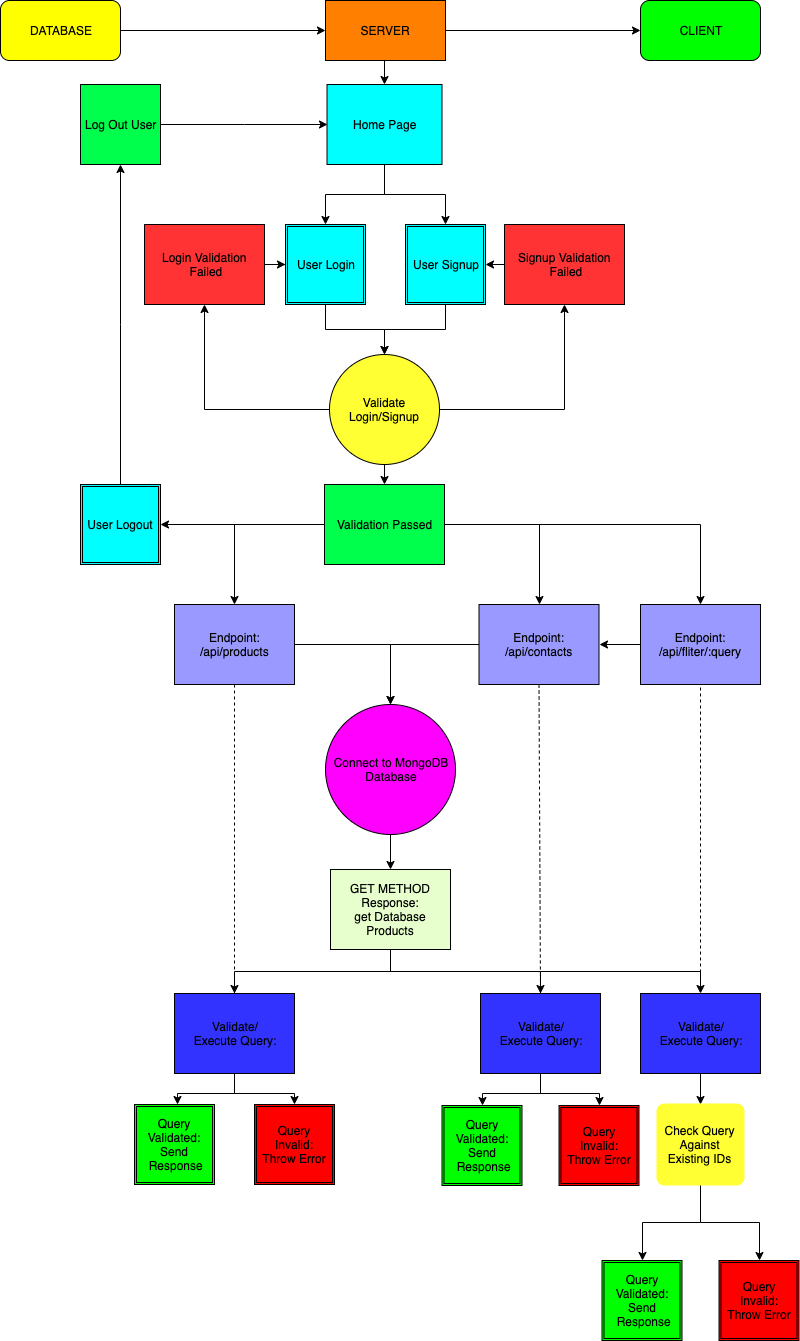

The diagram above was exported from draw.io. Its source (the exported page's mxGraphModel, read from the mxfile embedded in the PNG):
<mxGraphModel dx="1172" dy="631" grid="1" gridSize="10" guides="1" tooltips="1" connect="1" arrows="1" fold="1" page="1" pageScale="1" pageWidth="850" pageHeight="1100" math="0" shadow="0">
  <root>
    <mxCell id="0" />
    <mxCell id="1" parent="0" />
    <mxCell id="ch_00GvXQCaeN_SsY0ZD-6" style="edgeStyle=orthogonalEdgeStyle;rounded=0;orthogonalLoop=1;jettySize=auto;html=1;exitX=1;exitY=0.5;exitDx=0;exitDy=0;entryX=0;entryY=0.5;entryDx=0;entryDy=0;" parent="1" source="ch_00GvXQCaeN_SsY0ZD-2" target="ch_00GvXQCaeN_SsY0ZD-4" edge="1">
      <mxGeometry relative="1" as="geometry" />
    </mxCell>
    <mxCell id="DxFYYUzyA188Sbo16iEm-2" style="edgeStyle=orthogonalEdgeStyle;rounded=0;orthogonalLoop=1;jettySize=auto;html=1;exitX=0.5;exitY=1;exitDx=0;exitDy=0;entryX=0.5;entryY=0;entryDx=0;entryDy=0;" edge="1" parent="1" source="ch_00GvXQCaeN_SsY0ZD-2" target="DxFYYUzyA188Sbo16iEm-1">
      <mxGeometry relative="1" as="geometry" />
    </mxCell>
    <mxCell id="ch_00GvXQCaeN_SsY0ZD-2" value="SERVER" style="rounded=0;whiteSpace=wrap;html=1;fillColor=#FF8000;" parent="1" vertex="1">
      <mxGeometry x="351" y="26" width="120" height="60" as="geometry" />
    </mxCell>
    <mxCell id="ch_00GvXQCaeN_SsY0ZD-5" style="edgeStyle=orthogonalEdgeStyle;rounded=0;orthogonalLoop=1;jettySize=auto;html=1;exitX=1;exitY=0.5;exitDx=0;exitDy=0;entryX=0;entryY=0.5;entryDx=0;entryDy=0;" parent="1" source="ch_00GvXQCaeN_SsY0ZD-3" target="ch_00GvXQCaeN_SsY0ZD-2" edge="1">
      <mxGeometry relative="1" as="geometry" />
    </mxCell>
    <mxCell id="ch_00GvXQCaeN_SsY0ZD-3" value="DATABASE" style="rounded=1;whiteSpace=wrap;html=1;fillColor=#FFFF00;" parent="1" vertex="1">
      <mxGeometry x="26" y="26" width="120" height="60" as="geometry" />
    </mxCell>
    <mxCell id="ch_00GvXQCaeN_SsY0ZD-4" value="CLIENT" style="rounded=1;whiteSpace=wrap;html=1;fillColor=#00FF00;" parent="1" vertex="1">
      <mxGeometry x="666" y="26" width="120" height="60" as="geometry" />
    </mxCell>
    <mxCell id="DxFYYUzyA188Sbo16iEm-47" style="edgeStyle=orthogonalEdgeStyle;rounded=0;orthogonalLoop=1;jettySize=auto;html=1;exitX=0;exitY=0.5;exitDx=0;exitDy=0;entryX=1;entryY=0.5;entryDx=0;entryDy=0;" edge="1" parent="1" source="ch_00GvXQCaeN_SsY0ZD-9" target="ch_00GvXQCaeN_SsY0ZD-11">
      <mxGeometry relative="1" as="geometry" />
    </mxCell>
    <mxCell id="ch_00GvXQCaeN_SsY0ZD-9" value="Endpoint:&lt;br&gt;/api/fliter/:query" style="html=1;fillColor=#9999FF;" parent="1" vertex="1">
      <mxGeometry x="666" y="630" width="120" height="80" as="geometry" />
    </mxCell>
    <mxCell id="DxFYYUzyA188Sbo16iEm-25" style="edgeStyle=orthogonalEdgeStyle;rounded=0;orthogonalLoop=1;jettySize=auto;html=1;exitX=1;exitY=0.5;exitDx=0;exitDy=0;entryX=0.5;entryY=0;entryDx=0;entryDy=0;" edge="1" parent="1" source="ch_00GvXQCaeN_SsY0ZD-10" target="ch_00GvXQCaeN_SsY0ZD-30">
      <mxGeometry relative="1" as="geometry" />
    </mxCell>
    <mxCell id="ch_00GvXQCaeN_SsY0ZD-10" value="Endpoint:&lt;br&gt;/api/products" style="html=1;fillColor=#9999FF;" parent="1" vertex="1">
      <mxGeometry x="200" y="630" width="120" height="80" as="geometry" />
    </mxCell>
    <mxCell id="DxFYYUzyA188Sbo16iEm-26" style="edgeStyle=orthogonalEdgeStyle;rounded=0;orthogonalLoop=1;jettySize=auto;html=1;exitX=0;exitY=0.5;exitDx=0;exitDy=0;entryX=0.5;entryY=0;entryDx=0;entryDy=0;" edge="1" parent="1" source="ch_00GvXQCaeN_SsY0ZD-11" target="ch_00GvXQCaeN_SsY0ZD-30">
      <mxGeometry relative="1" as="geometry" />
    </mxCell>
    <mxCell id="ch_00GvXQCaeN_SsY0ZD-11" value="Endpoint:&lt;br&gt;/api/contacts" style="html=1;fillColor=#9999FF;" parent="1" vertex="1">
      <mxGeometry x="504.5" y="630" width="120" height="80" as="geometry" />
    </mxCell>
    <mxCell id="ch_00GvXQCaeN_SsY0ZD-35" style="edgeStyle=orthogonalEdgeStyle;rounded=0;orthogonalLoop=1;jettySize=auto;html=1;exitX=0.5;exitY=1;exitDx=0;exitDy=0;entryX=0.5;entryY=0;entryDx=0;entryDy=0;" parent="1" source="ch_00GvXQCaeN_SsY0ZD-30" target="ch_00GvXQCaeN_SsY0ZD-34" edge="1">
      <mxGeometry relative="1" as="geometry" />
    </mxCell>
    <mxCell id="ch_00GvXQCaeN_SsY0ZD-30" value="Connect to MongoDB&lt;br&gt;Database" style="ellipse;whiteSpace=wrap;html=1;aspect=fixed;fillColor=#FF00FF;" parent="1" vertex="1">
      <mxGeometry x="351" y="730" width="130" height="130" as="geometry" />
    </mxCell>
    <mxCell id="ch_00GvXQCaeN_SsY0ZD-86" style="edgeStyle=orthogonalEdgeStyle;rounded=0;orthogonalLoop=1;jettySize=auto;html=1;exitX=0.5;exitY=1;exitDx=0;exitDy=0;" parent="1" source="ch_00GvXQCaeN_SsY0ZD-34" target="ch_00GvXQCaeN_SsY0ZD-42" edge="1">
      <mxGeometry relative="1" as="geometry" />
    </mxCell>
    <mxCell id="ch_00GvXQCaeN_SsY0ZD-87" style="edgeStyle=orthogonalEdgeStyle;rounded=0;orthogonalLoop=1;jettySize=auto;html=1;exitX=0.5;exitY=1;exitDx=0;exitDy=0;" parent="1" source="ch_00GvXQCaeN_SsY0ZD-34" target="ch_00GvXQCaeN_SsY0ZD-41" edge="1">
      <mxGeometry relative="1" as="geometry" />
    </mxCell>
    <mxCell id="ch_00GvXQCaeN_SsY0ZD-88" style="edgeStyle=orthogonalEdgeStyle;rounded=0;orthogonalLoop=1;jettySize=auto;html=1;exitX=0.5;exitY=1;exitDx=0;exitDy=0;" parent="1" source="ch_00GvXQCaeN_SsY0ZD-34" target="ch_00GvXQCaeN_SsY0ZD-43" edge="1">
      <mxGeometry relative="1" as="geometry" />
    </mxCell>
    <mxCell id="ch_00GvXQCaeN_SsY0ZD-34" value="GET METHOD&lt;br&gt;Response:&lt;br&gt;get Database&lt;br&gt;Products" style="rounded=0;whiteSpace=wrap;html=1;fillColor=#E6FFCC;" parent="1" vertex="1">
      <mxGeometry x="356" y="895" width="120" height="80" as="geometry" />
    </mxCell>
    <mxCell id="ch_00GvXQCaeN_SsY0ZD-69" style="edgeStyle=orthogonalEdgeStyle;rounded=0;orthogonalLoop=1;jettySize=auto;html=1;exitX=0.5;exitY=1;exitDx=0;exitDy=0;entryX=0.5;entryY=0;entryDx=0;entryDy=0;" parent="1" source="ch_00GvXQCaeN_SsY0ZD-41" edge="1">
      <mxGeometry relative="1" as="geometry">
        <mxPoint x="203" y="1130" as="targetPoint" />
      </mxGeometry>
    </mxCell>
    <mxCell id="ch_00GvXQCaeN_SsY0ZD-70" style="edgeStyle=orthogonalEdgeStyle;rounded=0;orthogonalLoop=1;jettySize=auto;html=1;exitX=0.5;exitY=1;exitDx=0;exitDy=0;entryX=0.5;entryY=0;entryDx=0;entryDy=0;" parent="1" source="ch_00GvXQCaeN_SsY0ZD-41" target="ch_00GvXQCaeN_SsY0ZD-66" edge="1">
      <mxGeometry relative="1" as="geometry" />
    </mxCell>
    <mxCell id="ch_00GvXQCaeN_SsY0ZD-41" value="Validate/&lt;br&gt;Execute Query:" style="rounded=0;whiteSpace=wrap;html=1;fillColor=#3333FF;" parent="1" vertex="1">
      <mxGeometry x="200" y="1019" width="120" height="80" as="geometry" />
    </mxCell>
    <mxCell id="ch_00GvXQCaeN_SsY0ZD-75" style="edgeStyle=orthogonalEdgeStyle;rounded=0;orthogonalLoop=1;jettySize=auto;html=1;exitX=0.5;exitY=1;exitDx=0;exitDy=0;entryX=0.5;entryY=0;entryDx=0;entryDy=0;" parent="1" source="ch_00GvXQCaeN_SsY0ZD-42" target="ch_00GvXQCaeN_SsY0ZD-74" edge="1">
      <mxGeometry relative="1" as="geometry" />
    </mxCell>
    <mxCell id="ch_00GvXQCaeN_SsY0ZD-76" style="edgeStyle=orthogonalEdgeStyle;rounded=0;orthogonalLoop=1;jettySize=auto;html=1;exitX=0.5;exitY=1;exitDx=0;exitDy=0;entryX=0.5;entryY=0;entryDx=0;entryDy=0;" parent="1" source="ch_00GvXQCaeN_SsY0ZD-42" target="ch_00GvXQCaeN_SsY0ZD-73" edge="1">
      <mxGeometry relative="1" as="geometry" />
    </mxCell>
    <mxCell id="ch_00GvXQCaeN_SsY0ZD-42" value="Validate/&lt;br&gt;Execute Query:" style="rounded=0;whiteSpace=wrap;html=1;fillColor=#3333FF;" parent="1" vertex="1">
      <mxGeometry x="506" y="1019" width="120" height="80" as="geometry" />
    </mxCell>
    <mxCell id="ch_00GvXQCaeN_SsY0ZD-80" style="edgeStyle=orthogonalEdgeStyle;rounded=0;orthogonalLoop=1;jettySize=auto;html=1;exitX=0.5;exitY=1;exitDx=0;exitDy=0;" parent="1" source="ch_00GvXQCaeN_SsY0ZD-43" target="ch_00GvXQCaeN_SsY0ZD-79" edge="1">
      <mxGeometry relative="1" as="geometry" />
    </mxCell>
    <mxCell id="ch_00GvXQCaeN_SsY0ZD-43" value="Validate/&lt;br&gt;Execute Query:" style="rounded=0;whiteSpace=wrap;html=1;fillColor=#3333FF;" parent="1" vertex="1">
      <mxGeometry x="666" y="1019" width="120" height="80" as="geometry" />
    </mxCell>
    <mxCell id="ch_00GvXQCaeN_SsY0ZD-55" value="" style="endArrow=none;dashed=1;html=1;entryX=0.5;entryY=1;entryDx=0;entryDy=0;exitX=0.5;exitY=0;exitDx=0;exitDy=0;" parent="1" source="ch_00GvXQCaeN_SsY0ZD-41" target="ch_00GvXQCaeN_SsY0ZD-10" edge="1">
      <mxGeometry width="50" height="50" relative="1" as="geometry">
        <mxPoint x="201.5" y="916" as="sourcePoint" />
        <mxPoint x="266" y="650" as="targetPoint" />
        <Array as="points" />
      </mxGeometry>
    </mxCell>
    <mxCell id="ch_00GvXQCaeN_SsY0ZD-57" value="" style="endArrow=none;dashed=1;html=1;entryX=0.5;entryY=1;entryDx=0;entryDy=0;exitX=0.5;exitY=0;exitDx=0;exitDy=0;" parent="1" source="ch_00GvXQCaeN_SsY0ZD-42" target="ch_00GvXQCaeN_SsY0ZD-11" edge="1">
      <mxGeometry width="50" height="50" relative="1" as="geometry">
        <mxPoint x="610" y="974" as="sourcePoint" />
        <mxPoint x="579" y="644" as="targetPoint" />
        <Array as="points" />
      </mxGeometry>
    </mxCell>
    <mxCell id="ch_00GvXQCaeN_SsY0ZD-58" value="" style="endArrow=none;dashed=1;html=1;entryX=0.5;entryY=1;entryDx=0;entryDy=0;" parent="1" target="ch_00GvXQCaeN_SsY0ZD-9" edge="1">
      <mxGeometry width="50" height="50" relative="1" as="geometry">
        <mxPoint x="726" y="1004" as="sourcePoint" />
        <mxPoint x="760" y="684" as="targetPoint" />
        <Array as="points" />
      </mxGeometry>
    </mxCell>
    <mxCell id="ch_00GvXQCaeN_SsY0ZD-66" value="Query Invalid:&lt;br&gt;Throw Error" style="shape=ext;double=1;whiteSpace=wrap;html=1;aspect=fixed;fillColor=#FF0000;" parent="1" vertex="1">
      <mxGeometry x="280" y="1130" width="80" height="80" as="geometry" />
    </mxCell>
    <mxCell id="ch_00GvXQCaeN_SsY0ZD-67" value="Query&lt;br&gt;Validated:&lt;br&gt;Send&lt;br&gt;&amp;nbsp;Response" style="shape=ext;double=1;whiteSpace=wrap;html=1;aspect=fixed;fillColor=#00FF00;" parent="1" vertex="1">
      <mxGeometry x="160" y="1130" width="80" height="80" as="geometry" />
    </mxCell>
    <mxCell id="ch_00GvXQCaeN_SsY0ZD-73" value="Query Invalid:&lt;br&gt;Throw Error" style="shape=ext;double=1;whiteSpace=wrap;html=1;aspect=fixed;fillColor=#FF0000;" parent="1" vertex="1">
      <mxGeometry x="584.5" y="1131" width="80" height="80" as="geometry" />
    </mxCell>
    <mxCell id="ch_00GvXQCaeN_SsY0ZD-74" value="Query&lt;br&gt;Validated:&lt;br&gt;Send&lt;br&gt;&amp;nbsp;Response" style="shape=ext;double=1;whiteSpace=wrap;html=1;aspect=fixed;fillColor=#00FF00;" parent="1" vertex="1">
      <mxGeometry x="467.5" y="1131" width="80" height="80" as="geometry" />
    </mxCell>
    <mxCell id="ch_00GvXQCaeN_SsY0ZD-89" style="edgeStyle=orthogonalEdgeStyle;rounded=0;orthogonalLoop=1;jettySize=auto;html=1;exitX=0.5;exitY=1;exitDx=0;exitDy=0;" parent="1" source="ch_00GvXQCaeN_SsY0ZD-79" target="ch_00GvXQCaeN_SsY0ZD-84" edge="1">
      <mxGeometry relative="1" as="geometry" />
    </mxCell>
    <mxCell id="ch_00GvXQCaeN_SsY0ZD-91" style="edgeStyle=orthogonalEdgeStyle;rounded=0;orthogonalLoop=1;jettySize=auto;html=1;exitX=0.5;exitY=1;exitDx=0;exitDy=0;entryX=0.5;entryY=0;entryDx=0;entryDy=0;" parent="1" source="ch_00GvXQCaeN_SsY0ZD-79" target="ch_00GvXQCaeN_SsY0ZD-83" edge="1">
      <mxGeometry relative="1" as="geometry" />
    </mxCell>
    <mxCell id="ch_00GvXQCaeN_SsY0ZD-79" value="Check Query Against Existing IDs" style="rounded=1;whiteSpace=wrap;html=1;absoluteArcSize=1;arcSize=14;strokeWidth=2;fillColor=#FFFF33;strokeColor=#FFFF33;" parent="1" vertex="1">
      <mxGeometry x="683" y="1130" width="86" height="80" as="geometry" />
    </mxCell>
    <mxCell id="ch_00GvXQCaeN_SsY0ZD-83" value="Query Invalid:&lt;br&gt;Throw Error" style="shape=ext;double=1;whiteSpace=wrap;html=1;aspect=fixed;fillColor=#FF0000;" parent="1" vertex="1">
      <mxGeometry x="744.5" y="1286" width="80" height="80" as="geometry" />
    </mxCell>
    <mxCell id="ch_00GvXQCaeN_SsY0ZD-84" value="Query&lt;br&gt;Validated:&lt;br&gt;Send&lt;br&gt;&amp;nbsp;Response" style="shape=ext;double=1;whiteSpace=wrap;html=1;aspect=fixed;fillColor=#00FF00;" parent="1" vertex="1">
      <mxGeometry x="627.5" y="1286" width="80" height="80" as="geometry" />
    </mxCell>
    <mxCell id="DxFYYUzyA188Sbo16iEm-5" style="edgeStyle=orthogonalEdgeStyle;rounded=0;orthogonalLoop=1;jettySize=auto;html=1;exitX=0.5;exitY=1;exitDx=0;exitDy=0;entryX=0.5;entryY=0;entryDx=0;entryDy=0;" edge="1" parent="1" source="DxFYYUzyA188Sbo16iEm-1" target="DxFYYUzyA188Sbo16iEm-3">
      <mxGeometry relative="1" as="geometry" />
    </mxCell>
    <mxCell id="DxFYYUzyA188Sbo16iEm-6" style="edgeStyle=orthogonalEdgeStyle;rounded=0;orthogonalLoop=1;jettySize=auto;html=1;exitX=0.5;exitY=1;exitDx=0;exitDy=0;entryX=0.5;entryY=0;entryDx=0;entryDy=0;" edge="1" parent="1" source="DxFYYUzyA188Sbo16iEm-1" target="DxFYYUzyA188Sbo16iEm-4">
      <mxGeometry relative="1" as="geometry" />
    </mxCell>
    <mxCell id="DxFYYUzyA188Sbo16iEm-1" value="Home Page" style="html=1;fillColor=#00FFFF;" vertex="1" parent="1">
      <mxGeometry x="352.5" y="110" width="115" height="80" as="geometry" />
    </mxCell>
    <mxCell id="DxFYYUzyA188Sbo16iEm-9" style="edgeStyle=orthogonalEdgeStyle;rounded=0;orthogonalLoop=1;jettySize=auto;html=1;entryX=0.5;entryY=0;entryDx=0;entryDy=0;" edge="1" parent="1" source="DxFYYUzyA188Sbo16iEm-3" target="DxFYYUzyA188Sbo16iEm-8">
      <mxGeometry relative="1" as="geometry" />
    </mxCell>
    <mxCell id="DxFYYUzyA188Sbo16iEm-3" value="User Login" style="shape=ext;double=1;whiteSpace=wrap;html=1;aspect=fixed;fillColor=#00FFFF;" vertex="1" parent="1">
      <mxGeometry x="311" y="250" width="80" height="80" as="geometry" />
    </mxCell>
    <mxCell id="DxFYYUzyA188Sbo16iEm-10" style="edgeStyle=orthogonalEdgeStyle;rounded=0;orthogonalLoop=1;jettySize=auto;html=1;entryX=0.5;entryY=0;entryDx=0;entryDy=0;" edge="1" parent="1" source="DxFYYUzyA188Sbo16iEm-4" target="DxFYYUzyA188Sbo16iEm-8">
      <mxGeometry relative="1" as="geometry" />
    </mxCell>
    <mxCell id="DxFYYUzyA188Sbo16iEm-4" value="User Signup" style="shape=ext;double=1;whiteSpace=wrap;html=1;aspect=fixed;fillColor=#00FFFF;" vertex="1" parent="1">
      <mxGeometry x="431" y="250" width="80" height="80" as="geometry" />
    </mxCell>
    <mxCell id="DxFYYUzyA188Sbo16iEm-12" style="edgeStyle=orthogonalEdgeStyle;rounded=0;orthogonalLoop=1;jettySize=auto;html=1;entryX=0.5;entryY=1;entryDx=0;entryDy=0;" edge="1" parent="1" source="DxFYYUzyA188Sbo16iEm-8" target="DxFYYUzyA188Sbo16iEm-11">
      <mxGeometry relative="1" as="geometry" />
    </mxCell>
    <mxCell id="DxFYYUzyA188Sbo16iEm-15" style="edgeStyle=orthogonalEdgeStyle;rounded=0;orthogonalLoop=1;jettySize=auto;html=1;entryX=0.5;entryY=1;entryDx=0;entryDy=0;" edge="1" parent="1" source="DxFYYUzyA188Sbo16iEm-8" target="DxFYYUzyA188Sbo16iEm-14">
      <mxGeometry relative="1" as="geometry" />
    </mxCell>
    <mxCell id="DxFYYUzyA188Sbo16iEm-19" style="edgeStyle=orthogonalEdgeStyle;rounded=0;orthogonalLoop=1;jettySize=auto;html=1;exitX=0.5;exitY=1;exitDx=0;exitDy=0;entryX=0.5;entryY=0;entryDx=0;entryDy=0;" edge="1" parent="1" source="DxFYYUzyA188Sbo16iEm-8" target="DxFYYUzyA188Sbo16iEm-17">
      <mxGeometry relative="1" as="geometry" />
    </mxCell>
    <mxCell id="DxFYYUzyA188Sbo16iEm-8" value="Validate Login/Signup" style="ellipse;whiteSpace=wrap;html=1;aspect=fixed;fillColor=#FFFF33;" vertex="1" parent="1">
      <mxGeometry x="355" y="380" width="110" height="110" as="geometry" />
    </mxCell>
    <mxCell id="DxFYYUzyA188Sbo16iEm-13" style="edgeStyle=orthogonalEdgeStyle;rounded=0;orthogonalLoop=1;jettySize=auto;html=1;entryX=0;entryY=0.5;entryDx=0;entryDy=0;" edge="1" parent="1" source="DxFYYUzyA188Sbo16iEm-11" target="DxFYYUzyA188Sbo16iEm-3">
      <mxGeometry relative="1" as="geometry" />
    </mxCell>
    <mxCell id="DxFYYUzyA188Sbo16iEm-11" value="Login Validation &lt;br&gt;Failed" style="html=1;fillColor=#FF3333;" vertex="1" parent="1">
      <mxGeometry x="170" y="250" width="120" height="80" as="geometry" />
    </mxCell>
    <mxCell id="DxFYYUzyA188Sbo16iEm-16" style="edgeStyle=orthogonalEdgeStyle;rounded=0;orthogonalLoop=1;jettySize=auto;html=1;exitX=0;exitY=0.5;exitDx=0;exitDy=0;entryX=1;entryY=0.5;entryDx=0;entryDy=0;" edge="1" parent="1" source="DxFYYUzyA188Sbo16iEm-14" target="DxFYYUzyA188Sbo16iEm-4">
      <mxGeometry relative="1" as="geometry" />
    </mxCell>
    <mxCell id="DxFYYUzyA188Sbo16iEm-14" value="Signup Validation &lt;br&gt;Failed" style="html=1;fillColor=#FF3333;" vertex="1" parent="1">
      <mxGeometry x="530" y="250" width="120" height="80" as="geometry" />
    </mxCell>
    <mxCell id="DxFYYUzyA188Sbo16iEm-21" style="edgeStyle=orthogonalEdgeStyle;rounded=0;orthogonalLoop=1;jettySize=auto;html=1;" edge="1" parent="1" source="DxFYYUzyA188Sbo16iEm-17" target="ch_00GvXQCaeN_SsY0ZD-10">
      <mxGeometry relative="1" as="geometry" />
    </mxCell>
    <mxCell id="DxFYYUzyA188Sbo16iEm-22" style="edgeStyle=orthogonalEdgeStyle;rounded=0;orthogonalLoop=1;jettySize=auto;html=1;" edge="1" parent="1" source="DxFYYUzyA188Sbo16iEm-17" target="ch_00GvXQCaeN_SsY0ZD-11">
      <mxGeometry relative="1" as="geometry" />
    </mxCell>
    <mxCell id="DxFYYUzyA188Sbo16iEm-23" style="edgeStyle=orthogonalEdgeStyle;rounded=0;orthogonalLoop=1;jettySize=auto;html=1;" edge="1" parent="1" source="DxFYYUzyA188Sbo16iEm-17" target="ch_00GvXQCaeN_SsY0ZD-9">
      <mxGeometry relative="1" as="geometry" />
    </mxCell>
    <mxCell id="DxFYYUzyA188Sbo16iEm-49" style="edgeStyle=orthogonalEdgeStyle;rounded=0;orthogonalLoop=1;jettySize=auto;html=1;entryX=1;entryY=0.5;entryDx=0;entryDy=0;" edge="1" parent="1" source="DxFYYUzyA188Sbo16iEm-17" target="DxFYYUzyA188Sbo16iEm-48">
      <mxGeometry relative="1" as="geometry" />
    </mxCell>
    <mxCell id="DxFYYUzyA188Sbo16iEm-17" value="Validation Passed" style="html=1;fillColor=#00FF4C;" vertex="1" parent="1">
      <mxGeometry x="350" y="510" width="120" height="80" as="geometry" />
    </mxCell>
    <mxCell id="DxFYYUzyA188Sbo16iEm-59" style="edgeStyle=elbowEdgeStyle;rounded=0;orthogonalLoop=1;jettySize=auto;html=1;entryX=0.5;entryY=1;entryDx=0;entryDy=0;" edge="1" parent="1" source="DxFYYUzyA188Sbo16iEm-48" target="DxFYYUzyA188Sbo16iEm-54">
      <mxGeometry relative="1" as="geometry" />
    </mxCell>
    <mxCell id="DxFYYUzyA188Sbo16iEm-48" value="User Logout" style="shape=ext;double=1;whiteSpace=wrap;html=1;aspect=fixed;fillColor=#00FFFF;" vertex="1" parent="1">
      <mxGeometry x="106" y="510" width="80" height="80" as="geometry" />
    </mxCell>
    <mxCell id="DxFYYUzyA188Sbo16iEm-60" style="edgeStyle=elbowEdgeStyle;rounded=0;orthogonalLoop=1;jettySize=auto;html=1;entryX=0;entryY=0.5;entryDx=0;entryDy=0;" edge="1" parent="1" source="DxFYYUzyA188Sbo16iEm-54" target="DxFYYUzyA188Sbo16iEm-1">
      <mxGeometry relative="1" as="geometry" />
    </mxCell>
    <mxCell id="DxFYYUzyA188Sbo16iEm-54" value="Log Out User" style="html=1;fillColor=#00FF4C;" vertex="1" parent="1">
      <mxGeometry x="106" y="110" width="80" height="80" as="geometry" />
    </mxCell>
  </root>
</mxGraphModel>